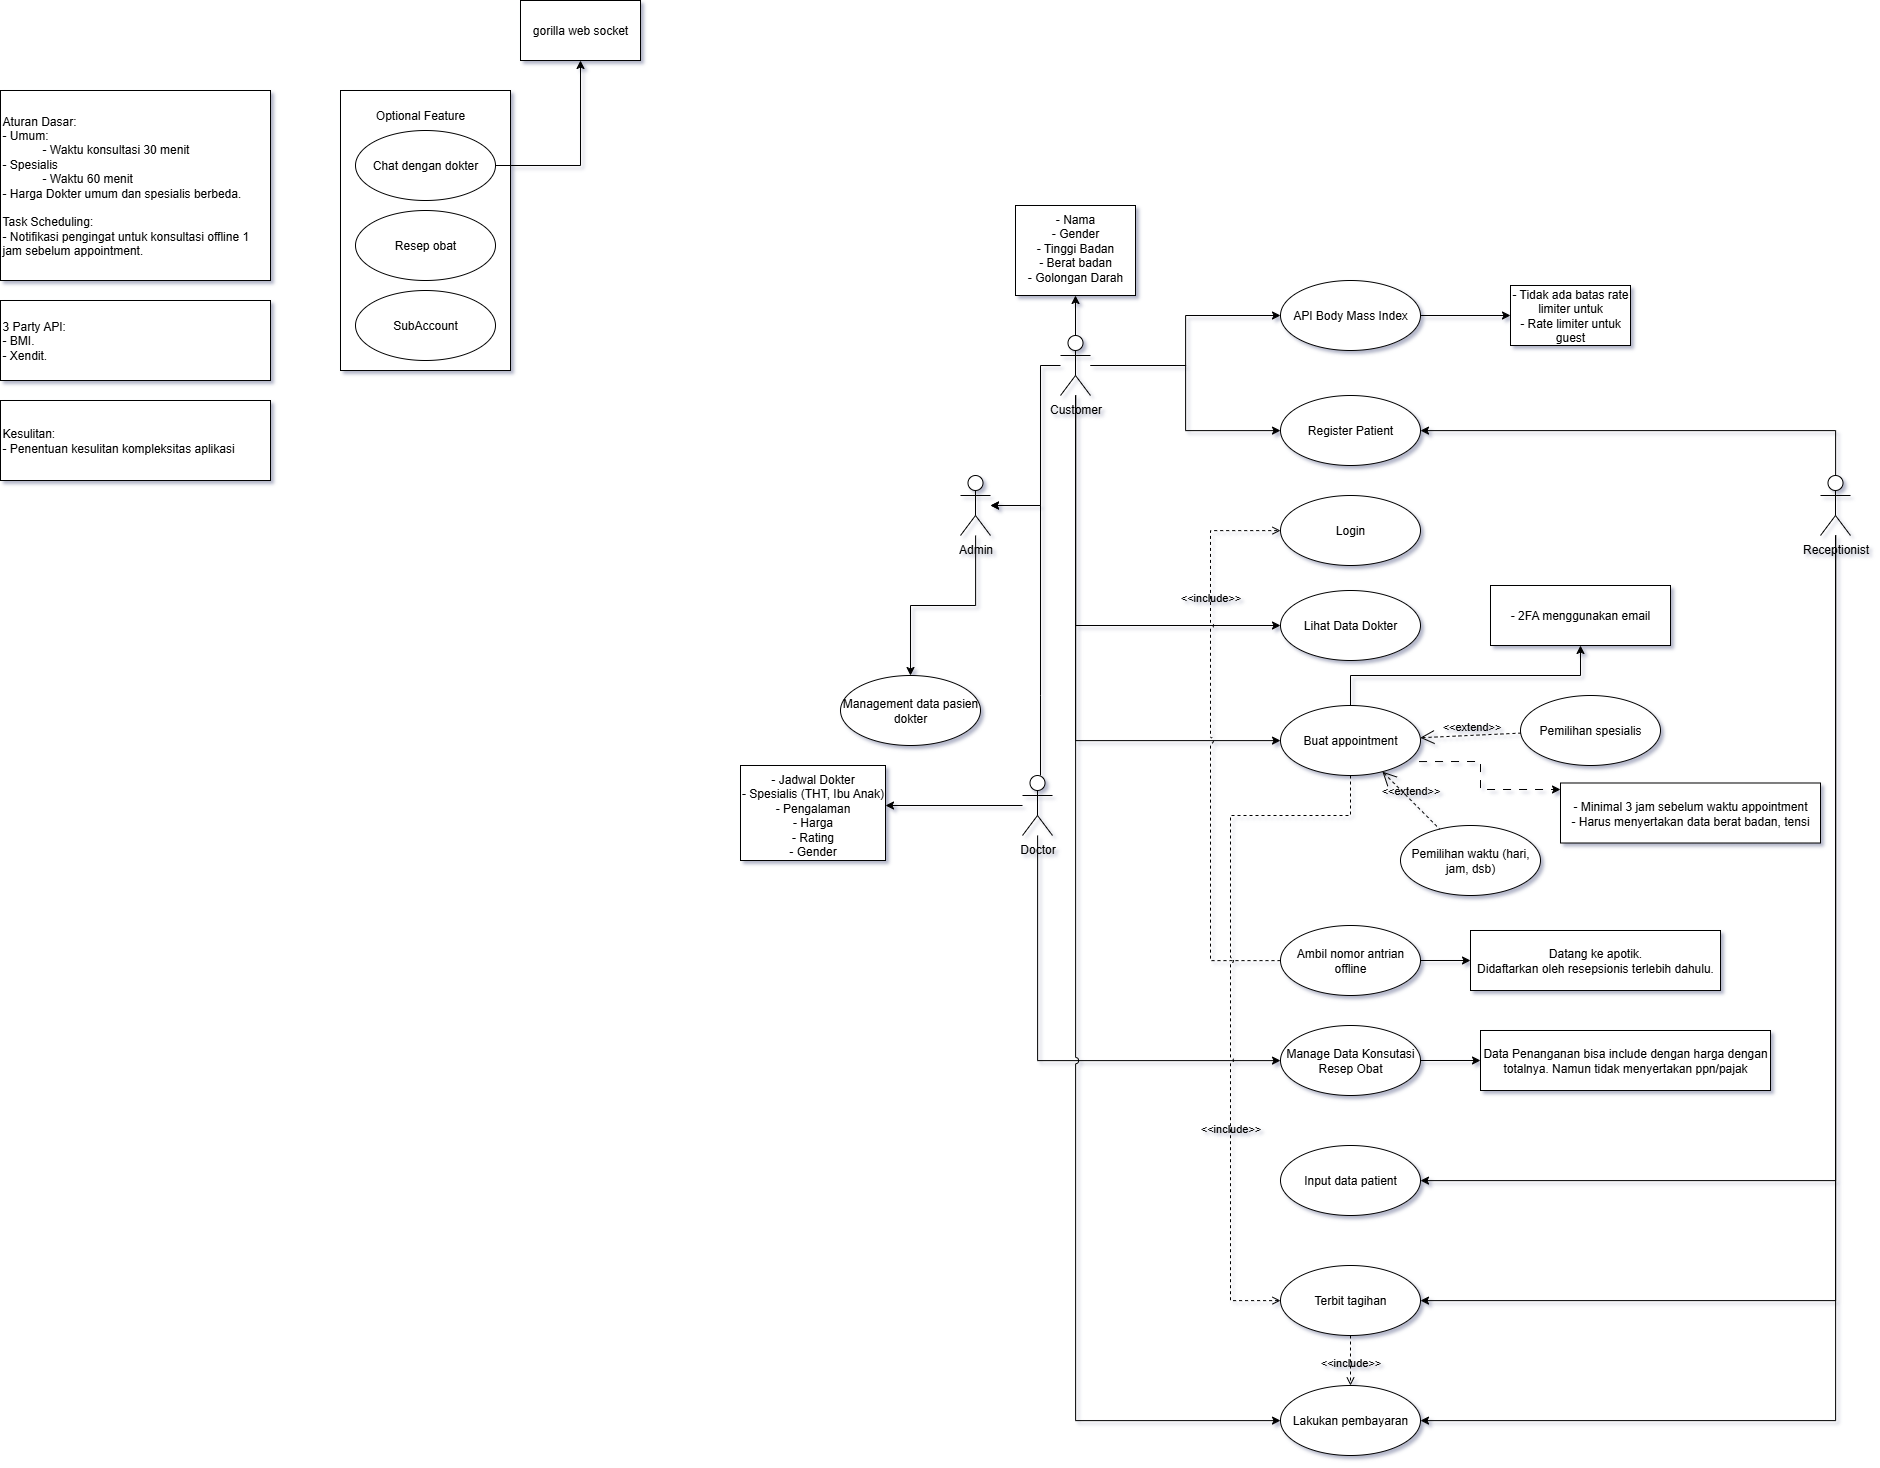

The diagram above was exported from draw.io. Its source (the exported page's mxGraphModel, read from the mxfile embedded in the PNG):
<mxGraphModel dx="4158" dy="2480" grid="1" gridSize="10" guides="1" tooltips="1" connect="1" arrows="1" fold="1" page="1" pageScale="1" pageWidth="850" pageHeight="1100" math="0" shadow="0">
  <root>
    <mxCell id="0" />
    <mxCell id="1" parent="0" />
    <mxCell id="KLBg-SSJyhI748aDw7hr-13" value="" style="edgeStyle=orthogonalEdgeStyle;rounded=0;orthogonalLoop=1;jettySize=auto;html=1;" edge="1" parent="1" source="KLBg-SSJyhI748aDw7hr-1" target="KLBg-SSJyhI748aDw7hr-12">
      <mxGeometry relative="1" as="geometry">
        <Array as="points">
          <mxPoint x="-138" y="620" />
        </Array>
      </mxGeometry>
    </mxCell>
    <mxCell id="KLBg-SSJyhI748aDw7hr-69" style="edgeStyle=orthogonalEdgeStyle;rounded=0;orthogonalLoop=1;jettySize=auto;html=1;jumpStyle=arc;" edge="1" parent="1" source="KLBg-SSJyhI748aDw7hr-1" target="KLBg-SSJyhI748aDw7hr-60">
      <mxGeometry relative="1" as="geometry">
        <Array as="points">
          <mxPoint x="87" y="855" />
        </Array>
      </mxGeometry>
    </mxCell>
    <mxCell id="KLBg-SSJyhI748aDw7hr-1" value="Doctor" style="shape=umlActor;verticalLabelPosition=bottom;verticalAlign=top;html=1;outlineConnect=0;" vertex="1" parent="1">
      <mxGeometry x="72" y="570" width="30" height="60" as="geometry" />
    </mxCell>
    <mxCell id="KLBg-SSJyhI748aDw7hr-72" style="edgeStyle=orthogonalEdgeStyle;rounded=0;orthogonalLoop=1;jettySize=auto;html=1;" edge="1" parent="1" source="KLBg-SSJyhI748aDw7hr-2" target="KLBg-SSJyhI748aDw7hr-71">
      <mxGeometry relative="1" as="geometry" />
    </mxCell>
    <mxCell id="KLBg-SSJyhI748aDw7hr-2" value="Admin" style="shape=umlActor;verticalLabelPosition=bottom;verticalAlign=top;html=1;outlineConnect=0;" vertex="1" parent="1">
      <mxGeometry x="10" y="270" width="30" height="60" as="geometry" />
    </mxCell>
    <mxCell id="KLBg-SSJyhI748aDw7hr-20" style="edgeStyle=orthogonalEdgeStyle;rounded=0;orthogonalLoop=1;jettySize=auto;html=1;jumpStyle=arc;" edge="1" parent="1" source="KLBg-SSJyhI748aDw7hr-3" target="KLBg-SSJyhI748aDw7hr-11">
      <mxGeometry relative="1" as="geometry">
        <Array as="points">
          <mxPoint x="125" y="535" />
        </Array>
      </mxGeometry>
    </mxCell>
    <mxCell id="KLBg-SSJyhI748aDw7hr-30" value="" style="edgeStyle=orthogonalEdgeStyle;rounded=0;orthogonalLoop=1;jettySize=auto;html=1;" edge="1" parent="1" source="KLBg-SSJyhI748aDw7hr-3" target="KLBg-SSJyhI748aDw7hr-29">
      <mxGeometry relative="1" as="geometry" />
    </mxCell>
    <mxCell id="KLBg-SSJyhI748aDw7hr-50" style="edgeStyle=orthogonalEdgeStyle;rounded=0;orthogonalLoop=1;jettySize=auto;html=1;" edge="1" parent="1" source="KLBg-SSJyhI748aDw7hr-3" target="KLBg-SSJyhI748aDw7hr-2">
      <mxGeometry relative="1" as="geometry">
        <Array as="points">
          <mxPoint x="90" y="160" />
          <mxPoint x="90" y="300" />
        </Array>
      </mxGeometry>
    </mxCell>
    <mxCell id="KLBg-SSJyhI748aDw7hr-73" style="edgeStyle=orthogonalEdgeStyle;rounded=0;orthogonalLoop=1;jettySize=auto;html=1;" edge="1" parent="1" source="KLBg-SSJyhI748aDw7hr-3" target="KLBg-SSJyhI748aDw7hr-31">
      <mxGeometry relative="1" as="geometry" />
    </mxCell>
    <mxCell id="KLBg-SSJyhI748aDw7hr-74" style="edgeStyle=orthogonalEdgeStyle;rounded=0;orthogonalLoop=1;jettySize=auto;html=1;" edge="1" parent="1" source="KLBg-SSJyhI748aDw7hr-3" target="KLBg-SSJyhI748aDw7hr-7">
      <mxGeometry relative="1" as="geometry" />
    </mxCell>
    <mxCell id="KLBg-SSJyhI748aDw7hr-80" style="edgeStyle=orthogonalEdgeStyle;rounded=0;orthogonalLoop=1;jettySize=auto;html=1;jumpStyle=arc;" edge="1" parent="1" source="KLBg-SSJyhI748aDw7hr-3" target="KLBg-SSJyhI748aDw7hr-21">
      <mxGeometry relative="1" as="geometry">
        <Array as="points">
          <mxPoint x="125" y="1215" />
        </Array>
      </mxGeometry>
    </mxCell>
    <mxCell id="KLBg-SSJyhI748aDw7hr-81" style="edgeStyle=orthogonalEdgeStyle;rounded=0;orthogonalLoop=1;jettySize=auto;html=1;" edge="1" parent="1" source="KLBg-SSJyhI748aDw7hr-3" target="KLBg-SSJyhI748aDw7hr-9">
      <mxGeometry relative="1" as="geometry">
        <Array as="points">
          <mxPoint x="125" y="420" />
        </Array>
      </mxGeometry>
    </mxCell>
    <mxCell id="KLBg-SSJyhI748aDw7hr-3" value="Customer" style="shape=umlActor;verticalLabelPosition=bottom;verticalAlign=top;html=1;outlineConnect=0;" vertex="1" parent="1">
      <mxGeometry x="110" y="130" width="30" height="60" as="geometry" />
    </mxCell>
    <mxCell id="KLBg-SSJyhI748aDw7hr-7" value="Register Patient" style="ellipse;whiteSpace=wrap;html=1;" vertex="1" parent="1">
      <mxGeometry x="330" y="190" width="140" height="70" as="geometry" />
    </mxCell>
    <mxCell id="KLBg-SSJyhI748aDw7hr-8" value="Login" style="ellipse;whiteSpace=wrap;html=1;" vertex="1" parent="1">
      <mxGeometry x="330" y="290" width="140" height="70" as="geometry" />
    </mxCell>
    <mxCell id="KLBg-SSJyhI748aDw7hr-9" value="Lihat Data Dokter" style="ellipse;whiteSpace=wrap;html=1;" vertex="1" parent="1">
      <mxGeometry x="330" y="385" width="140" height="70" as="geometry" />
    </mxCell>
    <mxCell id="KLBg-SSJyhI748aDw7hr-28" value="" style="edgeStyle=orthogonalEdgeStyle;rounded=0;orthogonalLoop=1;jettySize=auto;html=1;strokeColor=default;dashed=1;dashPattern=8 8;jumpStyle=arc;" edge="1" parent="1" target="KLBg-SSJyhI748aDw7hr-27">
      <mxGeometry relative="1" as="geometry">
        <mxPoint x="468.536025140917" y="556.0606259886667" as="sourcePoint" />
        <mxPoint x="970" y="583.9400000000005" as="targetPoint" />
        <Array as="points">
          <mxPoint x="530" y="556" />
          <mxPoint x="530" y="584" />
        </Array>
      </mxGeometry>
    </mxCell>
    <mxCell id="KLBg-SSJyhI748aDw7hr-54" style="edgeStyle=orthogonalEdgeStyle;rounded=0;orthogonalLoop=1;jettySize=auto;html=1;" edge="1" parent="1" source="KLBg-SSJyhI748aDw7hr-11" target="KLBg-SSJyhI748aDw7hr-33">
      <mxGeometry relative="1" as="geometry">
        <Array as="points">
          <mxPoint x="400" y="470" />
          <mxPoint x="630" y="470" />
        </Array>
      </mxGeometry>
    </mxCell>
    <mxCell id="KLBg-SSJyhI748aDw7hr-11" value="Buat appointment" style="ellipse;whiteSpace=wrap;html=1;" vertex="1" parent="1">
      <mxGeometry x="330" y="500" width="140" height="70" as="geometry" />
    </mxCell>
    <mxCell id="KLBg-SSJyhI748aDw7hr-12" value="- Jadwal Dokter&lt;div&gt;- Spesialis (THT, Ibu Anak)&lt;/div&gt;&lt;div&gt;- Pengalaman&lt;/div&gt;&lt;div&gt;- Harga&lt;/div&gt;&lt;div&gt;- Rating&lt;/div&gt;&lt;div&gt;- Gender&lt;/div&gt;&lt;div&gt;&lt;br&gt;&lt;/div&gt;" style="whiteSpace=wrap;html=1;verticalAlign=top;" vertex="1" parent="1">
      <mxGeometry x="-210" y="560" width="145" height="95" as="geometry" />
    </mxCell>
    <mxCell id="KLBg-SSJyhI748aDw7hr-21" value="Lakukan pembayaran" style="ellipse;whiteSpace=wrap;html=1;" vertex="1" parent="1">
      <mxGeometry x="330" y="1180" width="140" height="70" as="geometry" />
    </mxCell>
    <mxCell id="KLBg-SSJyhI748aDw7hr-22" value="Pemilihan spesialis" style="ellipse;whiteSpace=wrap;html=1;" vertex="1" parent="1">
      <mxGeometry x="570" y="490" width="140" height="70" as="geometry" />
    </mxCell>
    <mxCell id="KLBg-SSJyhI748aDw7hr-24" value="Pemilihan waktu (hari, jam, dsb)" style="ellipse;whiteSpace=wrap;html=1;" vertex="1" parent="1">
      <mxGeometry x="450" y="620" width="140" height="70" as="geometry" />
    </mxCell>
    <mxCell id="KLBg-SSJyhI748aDw7hr-25" value="&amp;lt;&amp;lt;extend&amp;gt;&amp;gt;" style="edgeStyle=none;html=1;startArrow=open;endArrow=none;startSize=12;verticalAlign=bottom;dashed=1;labelBackgroundColor=none;rounded=0;" edge="1" parent="1" source="KLBg-SSJyhI748aDw7hr-11" target="KLBg-SSJyhI748aDw7hr-22">
      <mxGeometry width="160" relative="1" as="geometry">
        <mxPoint x="480" y="470" as="sourcePoint" />
        <mxPoint x="560" y="510" as="targetPoint" />
      </mxGeometry>
    </mxCell>
    <mxCell id="KLBg-SSJyhI748aDw7hr-26" value="&amp;lt;&amp;lt;extend&amp;gt;&amp;gt;" style="edgeStyle=none;html=1;startArrow=open;endArrow=none;startSize=12;verticalAlign=bottom;dashed=1;labelBackgroundColor=none;rounded=0;" edge="1" parent="1" source="KLBg-SSJyhI748aDw7hr-11" target="KLBg-SSJyhI748aDw7hr-24">
      <mxGeometry width="160" relative="1" as="geometry">
        <mxPoint x="580" y="520" as="sourcePoint" />
        <mxPoint x="440" y="640" as="targetPoint" />
      </mxGeometry>
    </mxCell>
    <mxCell id="KLBg-SSJyhI748aDw7hr-27" value="- Minimal 3 jam sebelum waktu appointment&lt;div&gt;- Harus menyertakan data berat badan, tensi&lt;/div&gt;" style="whiteSpace=wrap;html=1;" vertex="1" parent="1">
      <mxGeometry x="610" y="577.5" width="260" height="60" as="geometry" />
    </mxCell>
    <mxCell id="KLBg-SSJyhI748aDw7hr-29" value="- Nama&lt;div&gt;- Gender&lt;/div&gt;&lt;div&gt;- Tinggi Badan&lt;/div&gt;&lt;div&gt;- Berat badan&lt;/div&gt;&lt;div&gt;- Golongan Darah&lt;/div&gt;" style="whiteSpace=wrap;html=1;verticalAlign=top;" vertex="1" parent="1">
      <mxGeometry x="65" width="120" height="90" as="geometry" />
    </mxCell>
    <mxCell id="KLBg-SSJyhI748aDw7hr-40" value="" style="edgeStyle=orthogonalEdgeStyle;rounded=0;orthogonalLoop=1;jettySize=auto;html=1;" edge="1" parent="1" source="KLBg-SSJyhI748aDw7hr-31" target="KLBg-SSJyhI748aDw7hr-39">
      <mxGeometry relative="1" as="geometry" />
    </mxCell>
    <mxCell id="KLBg-SSJyhI748aDw7hr-31" value="API Body Mass Index" style="ellipse;whiteSpace=wrap;html=1;" vertex="1" parent="1">
      <mxGeometry x="330" y="75" width="140" height="70" as="geometry" />
    </mxCell>
    <mxCell id="KLBg-SSJyhI748aDw7hr-58" value="" style="edgeStyle=orthogonalEdgeStyle;rounded=0;orthogonalLoop=1;jettySize=auto;html=1;" edge="1" parent="1" source="KLBg-SSJyhI748aDw7hr-32" target="KLBg-SSJyhI748aDw7hr-57">
      <mxGeometry relative="1" as="geometry" />
    </mxCell>
    <mxCell id="KLBg-SSJyhI748aDw7hr-32" value="Ambil nomor antrian offline" style="ellipse;whiteSpace=wrap;html=1;" vertex="1" parent="1">
      <mxGeometry x="330" y="720" width="140" height="70" as="geometry" />
    </mxCell>
    <mxCell id="KLBg-SSJyhI748aDw7hr-33" value="- 2FA menggunakan email" style="whiteSpace=wrap;html=1;" vertex="1" parent="1">
      <mxGeometry x="540" y="380" width="180" height="60" as="geometry" />
    </mxCell>
    <mxCell id="KLBg-SSJyhI748aDw7hr-38" value="&amp;lt;&amp;lt;include&amp;gt;&amp;gt;" style="html=1;verticalAlign=bottom;labelBackgroundColor=none;endArrow=open;endFill=0;dashed=1;rounded=0;edgeStyle=orthogonalEdgeStyle;jumpStyle=arc;" edge="1" parent="1" source="KLBg-SSJyhI748aDw7hr-32" target="KLBg-SSJyhI748aDw7hr-8">
      <mxGeometry x="0.4912" width="160" relative="1" as="geometry">
        <mxPoint x="310" y="550" as="sourcePoint" />
        <mxPoint x="470" y="550" as="targetPoint" />
        <Array as="points">
          <mxPoint x="260" y="755" />
          <mxPoint x="260" y="325" />
        </Array>
        <mxPoint as="offset" />
      </mxGeometry>
    </mxCell>
    <mxCell id="KLBg-SSJyhI748aDw7hr-39" value="&lt;div&gt;- Tidak ada batas rate limiter untuk&lt;/div&gt;- Rate limiter untuk guest" style="whiteSpace=wrap;html=1;" vertex="1" parent="1">
      <mxGeometry x="560" y="80" width="120" height="60" as="geometry" />
    </mxCell>
    <mxCell id="KLBg-SSJyhI748aDw7hr-43" value="Aturan Dasar:&lt;div style=&quot;&quot;&gt;- Umum:&amp;nbsp;&lt;/div&gt;&lt;blockquote style=&quot;margin: 0 0 0 40px; border: none; padding: 0px;&quot;&gt;&lt;div style=&quot;&quot;&gt;- Waktu konsultasi 30 menit&lt;/div&gt;&lt;/blockquote&gt;&lt;div&gt;- Spesialis&lt;/div&gt;&lt;div&gt;&lt;blockquote style=&quot;margin: 0 0 0 40px; border: none; padding: 0px;&quot;&gt;- Waktu 60 menit&lt;br&gt;&lt;/blockquote&gt;- Harga Dokter umum dan spesialis berbeda.&lt;br&gt;&lt;blockquote style=&quot;margin: 0 0 0 40px; border: none; padding: 0px;&quot;&gt;&lt;div&gt;&lt;br&gt;&lt;/div&gt;&lt;/blockquote&gt;Task Scheduling:&lt;/div&gt;&lt;div&gt;- Notifikasi pengingat untuk konsultasi offline 1 jam sebelum appointment.&lt;/div&gt;" style="rounded=0;whiteSpace=wrap;html=1;align=left;" vertex="1" parent="1">
      <mxGeometry x="-950" y="-115" width="270" height="190" as="geometry" />
    </mxCell>
    <mxCell id="KLBg-SSJyhI748aDw7hr-51" style="edgeStyle=orthogonalEdgeStyle;rounded=0;orthogonalLoop=1;jettySize=auto;html=1;" edge="1" parent="1" source="KLBg-SSJyhI748aDw7hr-1" target="KLBg-SSJyhI748aDw7hr-2">
      <mxGeometry relative="1" as="geometry">
        <Array as="points">
          <mxPoint x="90" y="490" />
          <mxPoint x="90" y="300" />
        </Array>
      </mxGeometry>
    </mxCell>
    <mxCell id="KLBg-SSJyhI748aDw7hr-52" value="3 Party API:&lt;div&gt;- BMI.&lt;/div&gt;&lt;div&gt;- Xendit.&lt;/div&gt;" style="rounded=0;whiteSpace=wrap;html=1;align=left;" vertex="1" parent="1">
      <mxGeometry x="-950" y="95" width="270" height="80" as="geometry" />
    </mxCell>
    <mxCell id="KLBg-SSJyhI748aDw7hr-17" value="" style="rounded=0;whiteSpace=wrap;html=1;container=0;" vertex="1" parent="1">
      <mxGeometry x="-610" y="-115" width="170" height="280" as="geometry" />
    </mxCell>
    <mxCell id="KLBg-SSJyhI748aDw7hr-56" value="" style="edgeStyle=orthogonalEdgeStyle;rounded=0;orthogonalLoop=1;jettySize=auto;html=1;" edge="1" parent="1" source="KLBg-SSJyhI748aDw7hr-14" target="KLBg-SSJyhI748aDw7hr-55">
      <mxGeometry relative="1" as="geometry" />
    </mxCell>
    <mxCell id="KLBg-SSJyhI748aDw7hr-14" value="Chat dengan dokter" style="ellipse;whiteSpace=wrap;html=1;container=0;" vertex="1" parent="1">
      <mxGeometry x="-595" y="-75" width="140" height="70" as="geometry" />
    </mxCell>
    <mxCell id="KLBg-SSJyhI748aDw7hr-18" value="Optional Feature" style="text;html=1;align=center;verticalAlign=middle;whiteSpace=wrap;rounded=0;container=0;" vertex="1" parent="1">
      <mxGeometry x="-600" y="-105" width="140" height="30" as="geometry" />
    </mxCell>
    <mxCell id="KLBg-SSJyhI748aDw7hr-19" value="Resep obat" style="ellipse;whiteSpace=wrap;html=1;container=0;" vertex="1" parent="1">
      <mxGeometry x="-595" y="5" width="140" height="70" as="geometry" />
    </mxCell>
    <mxCell id="KLBg-SSJyhI748aDw7hr-35" value="SubAccount" style="ellipse;whiteSpace=wrap;html=1;container=0;" vertex="1" parent="1">
      <mxGeometry x="-595" y="85" width="140" height="70" as="geometry" />
    </mxCell>
    <mxCell id="KLBg-SSJyhI748aDw7hr-55" value="gorilla web socket" style="whiteSpace=wrap;html=1;" vertex="1" parent="1">
      <mxGeometry x="-430" y="-205" width="120" height="60" as="geometry" />
    </mxCell>
    <mxCell id="KLBg-SSJyhI748aDw7hr-57" value="Datang ke apotik.&lt;div&gt;Didaftarkan oleh resepsionis terlebih dahulu.&lt;/div&gt;" style="whiteSpace=wrap;html=1;" vertex="1" parent="1">
      <mxGeometry x="520" y="725" width="250" height="60" as="geometry" />
    </mxCell>
    <mxCell id="KLBg-SSJyhI748aDw7hr-59" value="Kesulitan:&lt;div&gt;- Penentuan kesulitan kompleksitas aplikasi&lt;/div&gt;" style="rounded=0;whiteSpace=wrap;html=1;align=left;" vertex="1" parent="1">
      <mxGeometry x="-950" y="195" width="270" height="80" as="geometry" />
    </mxCell>
    <mxCell id="KLBg-SSJyhI748aDw7hr-83" value="" style="edgeStyle=orthogonalEdgeStyle;rounded=0;orthogonalLoop=1;jettySize=auto;html=1;" edge="1" parent="1" source="KLBg-SSJyhI748aDw7hr-60" target="KLBg-SSJyhI748aDw7hr-82">
      <mxGeometry relative="1" as="geometry" />
    </mxCell>
    <mxCell id="KLBg-SSJyhI748aDw7hr-60" value="Manage Data Konsutasi&lt;br&gt;Resep Obat" style="ellipse;whiteSpace=wrap;html=1;" vertex="1" parent="1">
      <mxGeometry x="330" y="820" width="140" height="70" as="geometry" />
    </mxCell>
    <mxCell id="KLBg-SSJyhI748aDw7hr-66" style="edgeStyle=orthogonalEdgeStyle;rounded=0;orthogonalLoop=1;jettySize=auto;html=1;jumpStyle=arc;" edge="1" parent="1" source="KLBg-SSJyhI748aDw7hr-61" target="KLBg-SSJyhI748aDw7hr-62">
      <mxGeometry relative="1" as="geometry">
        <Array as="points">
          <mxPoint x="885" y="975" />
        </Array>
      </mxGeometry>
    </mxCell>
    <mxCell id="KLBg-SSJyhI748aDw7hr-67" style="edgeStyle=orthogonalEdgeStyle;rounded=0;orthogonalLoop=1;jettySize=auto;html=1;jumpStyle=arc;" edge="1" parent="1" source="KLBg-SSJyhI748aDw7hr-61" target="KLBg-SSJyhI748aDw7hr-63">
      <mxGeometry relative="1" as="geometry">
        <Array as="points">
          <mxPoint x="885" y="1095" />
        </Array>
      </mxGeometry>
    </mxCell>
    <mxCell id="KLBg-SSJyhI748aDw7hr-68" style="edgeStyle=orthogonalEdgeStyle;rounded=0;orthogonalLoop=1;jettySize=auto;html=1;jumpStyle=arc;" edge="1" parent="1" source="KLBg-SSJyhI748aDw7hr-61" target="KLBg-SSJyhI748aDw7hr-21">
      <mxGeometry relative="1" as="geometry">
        <Array as="points">
          <mxPoint x="885" y="1215" />
        </Array>
      </mxGeometry>
    </mxCell>
    <mxCell id="KLBg-SSJyhI748aDw7hr-77" style="edgeStyle=orthogonalEdgeStyle;rounded=0;orthogonalLoop=1;jettySize=auto;html=1;" edge="1" parent="1" source="KLBg-SSJyhI748aDw7hr-61" target="KLBg-SSJyhI748aDw7hr-7">
      <mxGeometry relative="1" as="geometry">
        <Array as="points">
          <mxPoint x="885" y="225" />
        </Array>
      </mxGeometry>
    </mxCell>
    <mxCell id="KLBg-SSJyhI748aDw7hr-61" value="Receptionist" style="shape=umlActor;verticalLabelPosition=bottom;verticalAlign=top;html=1;outlineConnect=0;" vertex="1" parent="1">
      <mxGeometry x="870" y="270" width="30" height="60" as="geometry" />
    </mxCell>
    <mxCell id="KLBg-SSJyhI748aDw7hr-62" value="Input data patient" style="ellipse;whiteSpace=wrap;html=1;" vertex="1" parent="1">
      <mxGeometry x="330" y="940" width="140" height="70" as="geometry" />
    </mxCell>
    <mxCell id="KLBg-SSJyhI748aDw7hr-63" value="Terbit tagihan" style="ellipse;whiteSpace=wrap;html=1;" vertex="1" parent="1">
      <mxGeometry x="330" y="1060" width="140" height="70" as="geometry" />
    </mxCell>
    <mxCell id="KLBg-SSJyhI748aDw7hr-65" value="&amp;lt;&amp;lt;include&amp;gt;&amp;gt;" style="html=1;verticalAlign=bottom;labelBackgroundColor=none;endArrow=open;endFill=0;dashed=1;rounded=0;edgeStyle=orthogonalEdgeStyle;jumpStyle=arc;" edge="1" parent="1" source="KLBg-SSJyhI748aDw7hr-63" target="KLBg-SSJyhI748aDw7hr-21">
      <mxGeometry x="0.386" width="160" relative="1" as="geometry">
        <mxPoint x="340" y="655" as="sourcePoint" />
        <mxPoint x="340" y="225" as="targetPoint" />
        <Array as="points">
          <mxPoint x="400" y="1190" />
          <mxPoint x="400" y="1190" />
        </Array>
        <mxPoint as="offset" />
      </mxGeometry>
    </mxCell>
    <mxCell id="KLBg-SSJyhI748aDw7hr-71" value="Management data pasien dokter" style="ellipse;whiteSpace=wrap;html=1;" vertex="1" parent="1">
      <mxGeometry x="-110" y="470" width="140" height="70" as="geometry" />
    </mxCell>
    <mxCell id="KLBg-SSJyhI748aDw7hr-78" value="&amp;lt;&amp;lt;include&amp;gt;&amp;gt;" style="html=1;verticalAlign=bottom;labelBackgroundColor=none;endArrow=open;endFill=0;dashed=1;rounded=0;edgeStyle=orthogonalEdgeStyle;jumpStyle=arc;" edge="1" parent="1" source="KLBg-SSJyhI748aDw7hr-11" target="KLBg-SSJyhI748aDw7hr-63">
      <mxGeometry x="0.386" width="160" relative="1" as="geometry">
        <mxPoint x="410" y="1140" as="sourcePoint" />
        <mxPoint x="410" y="1190" as="targetPoint" />
        <Array as="points">
          <mxPoint x="400" y="610" />
          <mxPoint x="280" y="610" />
          <mxPoint x="280" y="1095" />
        </Array>
        <mxPoint as="offset" />
      </mxGeometry>
    </mxCell>
    <mxCell id="KLBg-SSJyhI748aDw7hr-82" value="Data Penanganan bisa include dengan harga dengan totalnya. Namun tidak menyertakan ppn/pajak" style="whiteSpace=wrap;html=1;" vertex="1" parent="1">
      <mxGeometry x="530" y="825" width="290" height="60" as="geometry" />
    </mxCell>
  </root>
</mxGraphModel>